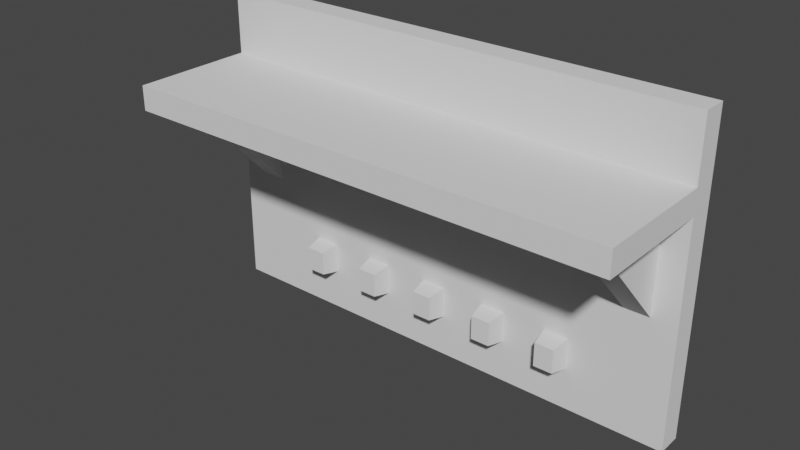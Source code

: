 # Source: coat_rack.blend  (saved by Blender 2.91.10; exported with 4.5.12 LTS)
import bpy
from mathutils import Matrix  # noqa: F401  (used for matrix-valued properties, if any)

bpy.ops.wm.read_factory_settings(use_empty=True)
scene = bpy.context.scene
scene.name = 'Scene'

# ---- world
world_world = bpy.data.worlds.new('World'); scene.world = world_world
world_world.use_nodes = True; world_world.node_tree.nodes.clear()
_N = world_world.node_tree.nodes; _L = world_world.node_tree.links
n0 = _N.new('ShaderNodeOutputWorld'); n0.name = 'World Output'; n0.location = (300, 300)
n1 = _N.new('ShaderNodeBackground'); n1.name = 'Background'; n1.location = (10, 300)
n1.inputs[0].default_value = (0.05088, 0.05088, 0.05088, 1.0)
_L.new(n1.outputs[0], n0.inputs[0])
n0.is_active_output = True
world_world.color = (0.05088, 0.05088, 0.05088)
world_world.use_sun_shadow = False
world_world.sun_shadow_jitter_overblur = 0.0

# ---- meshes
me_coat_rack = bpy.data.meshes.new('coat_rack')
me_coat_rack.from_pydata([(-0.1255, 0.0506, 0.1116), (-0.1255, 0.0506, 0.07262), (-0.1299, 0.08058, 0.1171), (-0.1299, 0.08058, 0.06713), (0.01559, 0.0506, 0.07262), (0.01559, 0.0506, 0.1116), (0.01999, 0.08058, 0.06713), (0.01999, 0.08058, 0.1171), (-0.01999, 0.08058, 0.1171), (0.01999, 0.08058, 0.1171), (-0.01559, 0.0506, 0.1116), (0.01559, 0.0506, 0.1116), (0.1255, 0.0506, 0.07262), (0.1255, 0.0506, 0.1116), (0.1299, 0.08058, 0.06713), (0.1299, 0.08058, 0.1171), (0.09435, 0.0506, 0.1116), (0.09435, 0.0506, 0.07262), (0.08995, 0.08058, 0.1171), (0.08995, 0.08058, 0.06713), (-0.01999, 0.08058, 0.06713), (-0.01559, 0.0506, 0.07262), (0.01999, 0.08058, 0.06713), (0.01559, 0.0506, 0.07262), (-0.01559, 0.0506, 0.1116), (-0.01559, 0.0506, 0.07262), (-0.01999, 0.08058, 0.1171), (-0.01999, 0.08058, 0.06713), (0.08995, 0.08058, 0.1171), (0.1299, 0.08058, 0.1171), (0.09435, 0.0506, 0.1116), (0.1255, 0.0506, 0.1116), (0.08995, 0.08058, 0.06713), (0.09435, 0.0506, 0.07262), (0.1299, 0.08058, 0.06713), (0.1255, 0.0506, 0.07262), (0.1999, 0.08058, 0.1171), (0.2399, 0.08058, 0.1171), (0.2043, 0.0506, 0.1116), (0.2355, 0.0506, 0.1116), (0.2043, 0.0506, 0.1116), (0.2043, 0.0506, 0.07262), (0.1999, 0.08058, 0.1171), (0.1999, 0.08058, 0.06713), (0.2355, 0.0506, 0.07262), (0.2355, 0.0506, 0.1116), (0.2399, 0.08058, 0.06713), (0.2399, 0.08058, 0.1171), (0.1999, 0.08058, 0.06713), (0.2043, 0.0506, 0.07262), (0.2399, 0.08058, 0.06713), (0.2355, 0.0506, 0.07262), (-0.09435, 0.0506, 0.07262), (-0.09435, 0.0506, 0.1116), (-0.08995, 0.08058, 0.06713), (-0.08995, 0.08058, 0.1171), (-0.1299, 0.08058, 0.1171), (-0.08995, 0.08058, 0.1171), (-0.1255, 0.0506, 0.1116), (-0.09435, 0.0506, 0.1116), (-0.3198, 0.08058, 0.1999), (-0.3598, 0.08058, 0.1999), (-0.3198, -0.06933, 0.3598), (-0.3598, -0.06933, 0.3598), (-0.3198, 0.08058, 0.1999), (-0.3198, -0.06933, 0.3598), (-0.3198, 0.08058, 0.3598), (0.3598, 0.08058, 0.1999), (0.3198, 0.08058, 0.1999), (0.3598, -0.06933, 0.3598), (0.3198, -0.06933, 0.3598), (0.3198, 0.08058, 0.3598), (0.3198, -0.06933, 0.3598), (0.3198, 0.08058, 0.1999), (0.3598, 0.08058, 0.1999), (0.3598, -0.06933, 0.3598), (0.3598, 0.08058, 0.3598), (0.1255, 0.0506, 0.07262), (0.09435, 0.0506, 0.07262), (0.1255, 0.0506, 0.1116), (0.09435, 0.0506, 0.1116), (-0.3598, 0.08058, 0.3598), (-0.3598, -0.06933, 0.3598), (-0.3598, 0.08058, 0.1999), (0.01559, 0.0506, 0.07262), (-0.01559, 0.0506, 0.07262), (0.01559, 0.0506, 0.1116), (-0.01559, 0.0506, 0.1116), (-0.09435, 0.0506, 0.07262), (-0.1255, 0.0506, 0.07262), (-0.09435, 0.0506, 0.1116), (-0.1255, 0.0506, 0.1116), (-0.2399, 0.08058, 0.06713), (-0.2355, 0.0506, 0.07262), (-0.1999, 0.08058, 0.06713), (-0.2043, 0.0506, 0.07262), (-0.2043, 0.0506, 0.07262), (-0.2355, 0.0506, 0.07262), (-0.2043, 0.0506, 0.1116), (-0.2355, 0.0506, 0.1116), (0.2355, 0.0506, 0.07262), (0.2043, 0.0506, 0.07262), (0.2355, 0.0506, 0.1116), (0.2043, 0.0506, 0.1116), (-0.2043, 0.0506, 0.07262), (-0.2043, 0.0506, 0.1116), (-0.1999, 0.08058, 0.06713), (-0.1999, 0.08058, 0.1171), (-0.2399, 0.08058, 0.1171), (-0.1999, 0.08058, 0.1171), (-0.2355, 0.0506, 0.1116), (-0.2043, 0.0506, 0.1116), (-0.2355, 0.0506, 0.1116), (-0.2355, 0.0506, 0.07262), (-0.2399, 0.08058, 0.1171), (-0.2399, 0.08058, 0.06713), (-0.1299, 0.08058, 0.06713), (-0.1255, 0.0506, 0.07262), (-0.08995, 0.08058, 0.06713), (-0.09435, 0.0506, 0.07262), (-0.3998, 0.08058, 0.4997), (-0.3998, 0.08058, 0.3998), (-0.3998, 0.1206, 0.4997), (-0.3998, 0.08058, 0.3598), (-0.3998, 0.08058, 0.0), (-0.3998, 0.1206, 0.0), (-0.3998, -0.1193, 0.3598), (-0.3998, -0.1193, 0.3998), (0.3998, 0.08058, 0.0), (0.3998, 0.08058, 0.3598), (0.3998, 0.1206, 0.0), (0.3998, 0.08058, 0.3998), (0.3998, 0.08058, 0.4997), (0.3998, 0.1206, 0.4997), (0.3998, -0.1193, 0.3998), (0.3998, -0.1193, 0.3598), (-0.3198, 0.08058, 0.3598), (-0.3198, -0.06933, 0.3598), (0.3198, 0.08058, 0.3598), (0.3198, -0.06933, 0.3598), (0.3998, -0.1193, 0.3598), (-0.3598, -0.06933, 0.3598), (-0.3998, -0.1193, 0.3598), (-0.3598, 0.08058, 0.3598), (-0.3998, 0.08058, 0.3598), (0.3598, -0.06933, 0.3598), (0.3998, 0.08058, 0.3598), (0.3598, 0.08058, 0.3598), (-0.3998, 0.1206, 0.0), (0.3998, 0.1206, 0.0), (-0.3998, 0.1206, 0.4997), (0.3998, 0.1206, 0.4997), (-0.3998, 0.1206, 0.0), (-0.3998, 0.08058, 0.0), (0.3998, 0.1206, 0.0), (0.3998, 0.08058, 0.0), (-0.3998, 0.08058, 0.3998), (0.3998, 0.08058, 0.3998), (-0.3998, -0.1193, 0.3998), (0.3998, -0.1193, 0.3998), (-0.3998, 0.08058, 0.4997), (-0.3998, 0.1206, 0.4997), (0.3998, 0.08058, 0.4997), (0.3998, 0.1206, 0.4997), (-0.3998, 0.08058, 0.0), (0.2399, 0.08058, 0.06713), (0.3998, 0.08058, 0.0), (0.3598, 0.08058, 0.1999), (0.3998, 0.08058, 0.3598), (0.2399, 0.08058, 0.1171), (0.1999, 0.08058, 0.1171), (0.1299, 0.08058, 0.1171), (0.08995, 0.08058, 0.1171), (0.01999, 0.08058, 0.1171), (-0.01999, 0.08058, 0.1171), (-0.08995, 0.08058, 0.1171), (-0.1299, 0.08058, 0.1171), (-0.1999, 0.08058, 0.1171), (-0.2399, 0.08058, 0.1171), (0.3598, 0.08058, 0.3598), (-0.2399, 0.08058, 0.06713), (0.1999, 0.08058, 0.06713), (0.1299, 0.08058, 0.06713), (0.08995, 0.08058, 0.06713), (0.01999, 0.08058, 0.06713), (-0.01999, 0.08058, 0.06713), (-0.08995, 0.08058, 0.06713), (-0.1299, 0.08058, 0.06713), (-0.1999, 0.08058, 0.06713), (-0.3598, 0.08058, 0.1999), (-0.3998, 0.08058, 0.3598), (0.3198, 0.08058, 0.1999), (-0.3198, 0.08058, 0.1999), (0.3198, 0.08058, 0.3598), (-0.3198, 0.08058, 0.3598), (-0.3598, 0.08058, 0.3598), (0.3998, 0.08058, 0.3998), (-0.3998, 0.08058, 0.3998), (0.3998, 0.08058, 0.4997), (-0.3998, 0.08058, 0.4997), (0.3998, -0.1193, 0.3598), (-0.3998, -0.1193, 0.3598), (0.3998, -0.1193, 0.3998), (-0.3998, -0.1193, 0.3998)], [], [(2, 1, 0), (1, 2, 3), (6, 5, 4), (5, 6, 7), (10, 9, 8), (9, 10, 11), (14, 13, 12), (13, 14, 15), (18, 17, 16), (17, 18, 19), (22, 21, 20), (21, 22, 23), (26, 25, 24), (25, 26, 27), (30, 29, 28), (29, 30, 31), (34, 33, 32), (33, 34, 35), (38, 37, 36), (37, 38, 39), (42, 41, 40), (41, 42, 43), (46, 45, 44), (45, 46, 47), (50, 49, 48), (49, 50, 51), (54, 53, 52), (53, 54, 55), (58, 57, 56), (57, 58, 59), (62, 61, 60), (61, 62, 63), (66, 65, 64), (69, 68, 67), (68, 69, 70), (73, 72, 71), (76, 75, 74), (79, 78, 77), (78, 79, 80), (83, 82, 81), (86, 85, 84), (85, 86, 87), (90, 89, 88), (89, 90, 91), (94, 93, 92), (93, 94, 95), (98, 97, 96), (97, 98, 99), (102, 101, 100), (101, 102, 103), (106, 105, 104), (105, 106, 107), (110, 109, 108), (109, 110, 111), (114, 113, 112), (113, 114, 115), (118, 117, 116), (117, 118, 119), (122, 121, 120), (121, 122, 123), (123, 122, 124), (124, 122, 125), (126, 121, 123), (121, 126, 127), (130, 129, 128), (129, 130, 131), (131, 130, 132), (132, 130, 133), (134, 129, 131), (129, 134, 135), (138, 137, 136), (139, 137, 138), (140, 137, 139), (140, 141, 137), (142, 141, 140), (142, 143, 141), (143, 142, 144), (140, 139, 145), (140, 145, 146), (146, 145, 147), (150, 149, 148), (149, 150, 151), (154, 153, 152), (153, 154, 155), (158, 157, 156), (157, 158, 159), (162, 161, 160), (161, 162, 163), (166, 165, 164), (165, 166, 167), (167, 166, 168), (165, 167, 169), (169, 167, 170), (170, 167, 171), (171, 167, 172), (172, 167, 173), (173, 167, 174), (174, 167, 175), (175, 167, 176), (176, 167, 177), (177, 167, 178), (167, 168, 179), (180, 164, 165), (180, 165, 181), (180, 181, 182), (170, 182, 181), (182, 170, 171), (180, 182, 183), (180, 183, 184), (172, 184, 183), (184, 172, 173), (180, 184, 185), (180, 185, 186), (174, 186, 185), (186, 174, 175), (180, 186, 187), (180, 187, 188), (176, 188, 187), (188, 176, 177), (189, 180, 178), (189, 164, 180), (164, 189, 190), (189, 178, 167), (189, 167, 191), (189, 191, 192), (193, 192, 191), (192, 193, 194), (190, 189, 195), (198, 197, 196), (197, 198, 199), (202, 201, 200), (201, 202, 203)])
me_coat_rack.polygons.foreach_set('use_smooth', [0, 0, 0, 0, 0, 0, 0, 0, 0, 0, 0, 0, 0, 0, 0, 0, 0, 0, 0, 0, 0, 0, 0, 0, 0, 0, 0, 0, 0, 0, 0, 0, 0, 0, 0, 0, 0, 0, 0, 0, 0, 0, 0, 0, 0, 0, 0, 0, 0, 0, 0, 0, 0, 0, 0, 0, 0, 0, 0, 0, 0, 0, 0, 0, 0, 0, 0, 0, 0, 0, 0, 0, 0, 0, 0, 0, 0, 0, 0, 0, 0, 0, 0, 0, 0, 0, 0, 0, 0, 0, 0, 0, 0, 0, 0, 0, 0, 0, 0, 0, 0, 0, 0, 1, 1, 0, 0, 1, 1, 0, 0, 1, 1, 0, 0, 1, 1, 0, 0, 0, 0, 0, 0, 1, 1, 0, 0, 0, 0, 0, 0, 0])
_uv = me_coat_rack.uv_layers.new(name='UVMap')
_uv.uv.foreach_set('vector', [-3.499, 2.583, -2.83, 1.602, -2.83, 2.462, -2.83, 1.602, -3.499, 2.583, -3.499, 1.481, 5.707, 1.481, 5.038, 2.462, 5.038, 1.602, 5.038, 2.462, 5.707, 1.481, 5.707, 2.583, 8.475, 4.131, 9.26, 4.803, 8.378, 4.803, 9.26, 4.803, 8.475, 4.131, 9.163, 4.131, 6.058, 1.481, 5.39, 2.462, 5.39, 1.602, 5.39, 2.462, 6.058, 1.481, 6.058, 2.583, -2.795, 2.583, -2.127, 1.602, -2.127, 2.462, -2.127, 1.602, -2.795, 2.583, -2.795, 1.481, 9.26, -4.07, 8.475, -3.398, 8.378, -4.07, 8.475, -3.398, 9.26, -4.07, 9.163, -3.398, -3.147, 2.583, -2.479, 1.602, -2.479, 2.462, -2.479, 1.602, -3.147, 2.583, -3.147, 1.481, 10.9, 4.131, 11.69, 4.803, 10.8, 4.803, 11.69, 4.803, 10.9, 4.131, 11.59, 4.131, 11.69, -4.07, 10.9, -3.398, 10.8, -4.07, 10.9, -3.398, 11.69, -4.07, 11.59, -3.398, 13.33, 4.131, 14.11, 4.803, 13.23, 4.803, 14.11, 4.803, 13.33, 4.131, 14.01, 4.131, -2.443, 2.583, -1.775, 1.602, -1.775, 2.462, -1.775, 1.602, -2.443, 2.583, -2.443, 1.481, 6.41, 1.481, 5.742, 2.462, 5.742, 1.602, 5.742, 2.462, 6.41, 1.481, 6.41, 2.583, 14.11, -4.07, 13.33, -3.398, 13.23, -4.07, 13.33, -3.398, 14.11, -4.07, 14.01, -3.398, 5.355, 1.481, 4.686, 2.462, 4.686, 1.602, 4.686, 2.462, 5.355, 1.481, 5.355, 2.583, 6.05, 4.131, 6.835, 4.803, 5.953, 4.803, 6.835, 4.803, 6.05, 4.131, 6.738, 4.131, 1.764, 5.036, 0.8819, 0.2011, 1.764, 0.2011, 0.8819, 0.2011, 1.764, 5.036, 0.8819, 5.036, 4.409, 7.937, 1.102, 7.937, 4.409, 4.409, 16.76, 5.036, 15.87, 0.2011, 16.76, 0.2011, 15.87, 0.2011, 16.76, 5.036, 15.87, 5.036, -4.409, 4.409, -1.102, 7.937, -4.409, 7.937, 4.409, 7.937, 1.102, 7.937, 4.409, 4.409, 11.59, 2.462, 10.9, 1.602, 11.59, 1.602, 10.9, 1.602, 11.59, 2.462, 10.9, 2.462, -4.409, 4.409, -1.102, 7.937, -4.409, 7.937, 9.163, 2.462, 8.475, 1.602, 9.163, 1.602, 8.475, 1.602, 9.163, 2.462, 8.475, 2.462, 6.738, 2.462, 6.05, 1.602, 6.738, 1.602, 6.05, 1.602, 6.738, 2.462, 6.05, 2.462, 4.409, -4.07, 3.625, -3.398, 3.528, -4.07, 3.625, -3.398, 4.409, -4.07, 4.312, -3.398, 4.312, 2.462, 3.625, 1.602, 4.312, 1.602, 3.625, 1.602, 4.312, 2.462, 3.625, 2.462, 14.01, 2.462, 13.33, 1.602, 14.01, 1.602, 13.33, 1.602, 14.01, 2.462, 13.33, 2.462, 5.003, 1.481, 4.334, 2.462, 4.334, 1.602, 4.334, 2.462, 5.003, 1.481, 5.003, 2.583, 3.625, 4.131, 4.409, 4.803, 3.528, 4.803, 4.409, 4.803, 3.625, 4.131, 4.312, 4.131, -3.851, 2.583, -3.182, 1.602, -3.182, 2.462, -3.182, 1.602, -3.851, 2.583, -3.851, 1.481, 6.835, -4.07, 6.05, -3.398, 5.953, -4.07, 6.05, -3.398, 6.835, -4.07, 6.738, -3.398, -5.291, 11.02, -4.409, 8.819, -4.409, 11.02, -4.409, 8.819, -5.291, 11.02, -4.409, 7.937, -4.409, 7.937, -5.291, 11.02, -4.409, 0.0, -4.409, 0.0, -5.291, 11.02, -5.291, 0.0, 3.427e-29, 7.937, -4.409, 8.819, -4.409, 7.937, -4.409, 8.819, 3.427e-29, 7.937, 3.427e-29, 8.819, 5.291, 0.0, 4.409, 7.937, 4.409, 0.0, 4.409, 7.937, 5.291, 0.0, 4.409, 8.819, 4.409, 8.819, 5.291, 0.0, 4.409, 11.02, 4.409, 11.02, 5.291, 0.0, 5.291, 11.02, 1.02e-16, 8.819, 4.409, 7.937, 4.409, 8.819, 4.409, 7.937, 1.02e-16, 8.819, 1.02e-16, 7.937, -15.87, 4.409, -1.764, 1.102, -1.764, 4.409, -15.87, 1.102, -1.764, 1.102, -15.87, 4.409, -17.64, 0.0, -1.764, 1.102, -15.87, 1.102, -17.64, 0.0, -0.8819, 1.102, -1.764, 1.102, -1.421e-14, 0.0, -0.8819, 1.102, -17.64, 0.0, -1.421e-14, 0.0, -0.8819, 4.409, -0.8819, 1.102, -0.8819, 4.409, -1.421e-14, 0.0, 0.0, 4.409, -17.64, 0.0, -15.87, 1.102, -16.76, 1.102, -17.64, 0.0, -16.76, 1.102, -17.64, 4.409, -17.64, 4.409, -16.76, 1.102, -16.76, 4.409, -1.276e-14, 11.02, -17.64, 0.0, -1.276e-14, 0.0, -17.64, 0.0, -1.276e-14, 11.02, -17.64, 11.02, -17.64, 5.291, 0.0, 4.409, 0.0, 5.291, 0.0, 4.409, -17.64, 5.291, -17.64, 4.409, 1.421e-14, 0.0, 17.64, 4.409, 0.0, 4.409, 17.64, 4.409, 1.421e-14, 0.0, 17.64, 0.0, 17.64, 4.409, 0.0, 5.291, 0.0, 4.409, 0.0, 5.291, 17.64, 4.409, 17.64, 5.291, 17.64, 0.0, 14.11, 1.481, 1.063e-14, 0.0, 14.11, 1.481, 17.64, 0.0, 16.76, 4.409, 16.76, 4.409, 17.64, 0.0, 17.64, 7.937, 14.11, 1.481, 16.76, 4.409, 14.11, 2.583, 14.11, 2.583, 16.76, 4.409, 13.23, 2.583, 13.23, 2.583, 16.76, 4.409, 11.69, 2.583, 11.69, 2.583, 16.76, 4.409, 10.8, 2.583, 10.8, 2.583, 16.76, 4.409, 9.26, 2.583, 9.26, 2.583, 16.76, 4.409, 8.378, 2.583, 8.378, 2.583, 16.76, 4.409, 6.835, 2.583, 6.835, 2.583, 16.76, 4.409, 5.953, 2.583, 5.953, 2.583, 16.76, 4.409, 4.409, 2.583, 4.409, 2.583, 16.76, 4.409, 3.528, 2.583, 16.76, 4.409, 17.64, 7.937, 16.76, 7.937, 3.528, 1.481, 1.063e-14, 0.0, 14.11, 1.481, 3.528, 1.481, 14.11, 1.481, 13.23, 1.481, 3.528, 1.481, 13.23, 1.481, 11.69, 1.481, 13.23, 2.583, 11.69, 1.481, 13.23, 1.481, 11.69, 1.481, 13.23, 2.583, 11.69, 2.583, 3.528, 1.481, 11.69, 1.481, 10.8, 1.481, 3.528, 1.481, 10.8, 1.481, 9.26, 1.481, 10.8, 2.583, 9.26, 1.481, 10.8, 1.481, 9.26, 1.481, 10.8, 2.583, 9.26, 2.583, 3.528, 1.481, 9.26, 1.481, 8.378, 1.481, 3.528, 1.481, 8.378, 1.481, 6.835, 1.481, 8.378, 2.583, 6.835, 1.481, 8.378, 1.481, 6.835, 1.481, 8.378, 2.583, 6.835, 2.583, 3.528, 1.481, 6.835, 1.481, 5.953, 1.481, 3.528, 1.481, 5.953, 1.481, 4.409, 1.481, 5.953, 2.583, 4.409, 1.481, 5.953, 1.481, 4.409, 1.481, 5.953, 2.583, 4.409, 2.583, 0.8819, 4.409, 3.528, 1.481, 3.528, 2.583, 0.8819, 4.409, 1.063e-14, 0.0, 3.528, 1.481, 1.063e-14, 0.0, 0.8819, 4.409, 1.063e-14, 7.937, 0.8819, 4.409, 3.528, 2.583, 16.76, 4.409, 0.8819, 4.409, 16.76, 4.409, 15.87, 4.409, 0.8819, 4.409, 15.87, 4.409, 1.764, 4.409, 15.87, 7.937, 1.764, 4.409, 15.87, 4.409, 1.764, 4.409, 15.87, 7.937, 1.764, 7.937, 1.063e-14, 7.937, 0.8819, 4.409, 0.8819, 7.937, 17.64, 11.02, 1.063e-14, 8.819, 17.64, 8.819, 1.063e-14, 8.819, 17.64, 11.02, 1.063e-14, 11.02, 17.64, 8.819, 1.421e-14, 7.937, 17.64, 7.937, 1.421e-14, 7.937, 17.64, 8.819, 1.421e-14, 8.819])
me_coat_rack.use_remesh_fix_poles = True
me_coat_rack.use_remesh_preserve_attributes = False
me_coat_rack.use_mirror_vertex_groups = False
me_coat_rack.update()
me_coat_rack.normals_split_custom_set([tuple(v) for v in zip(*[iter([-0.9894, -0.1451, 0.0, -0.9894, -0.1451, 0.0, -0.9894, -0.1451, 0.0, -0.9894, -0.1451, 0.0, -0.9894, -0.1451, 0.0, -0.9894, -0.1451, 0.0, 0.9894, -0.1451, 0.0, 0.9894, -0.1451, 0.0, 0.9894, -0.1451, 0.0, 0.9894, -0.1451, 0.0, 0.9894, -0.1451, 0.0, 0.9894, -0.1451, 0.0, 0.0, -0.1803, 0.9836, 0.0, -0.1803, 0.9836, 0.0, -0.1803, 0.9836, 0.0, -0.1803, 0.9836, 0.0, -0.1803, 0.9836, 0.0, -0.1803, 0.9836, 0.9894, -0.1451, 0.0, 0.9894, -0.1451, 0.0, 0.9894, -0.1451, 0.0, 0.9894, -0.1451, 0.0, 0.9894, -0.1451, 0.0, 0.9894, -0.1451, 0.0, -0.9894, -0.1451, 0.0, -0.9894, -0.1451, 0.0, -0.9894, -0.1451, 0.0, -0.9894, -0.1451, 0.0, -0.9894, -0.1451, 0.0, -0.9894, -0.1451, 0.0, 0.0, -0.1803, -0.9836, 0.0, -0.1803, -0.9836, 0.0, -0.1803, -0.9836, 0.0, -0.1803, -0.9836, 0.0, -0.1803, -0.9836, 0.0, -0.1803, -0.9836, -0.9894, -0.1451, 0.0, -0.9894, -0.1451, 0.0, -0.9894, -0.1451, 0.0, -0.9894, -0.1451, 0.0, -0.9894, -0.1451, 0.0, -0.9894, -0.1451, 0.0, 0.0, -0.1803, 0.9836, 0.0, -0.1803, 0.9836, 0.0, -0.1803, 0.9836, 0.0, -0.1803, 0.9836, 0.0, -0.1803, 0.9836, 0.0, -0.1803, 0.9836, 0.0, -0.1803, -0.9836, 0.0, -0.1803, -0.9836, 0.0, -0.1803, -0.9836, 0.0, -0.1803, -0.9836, 0.0, -0.1803, -0.9836, 0.0, -0.1803, -0.9836, 0.0, -0.1803, 0.9836, 0.0, -0.1803, 0.9836, 0.0, -0.1803, 0.9836, 0.0, -0.1803, 0.9836, 0.0, -0.1803, 0.9836, 0.0, -0.1803, 0.9836, -0.9894, -0.1451, 0.0, -0.9894, -0.1451, 0.0, -0.9894, -0.1451, 0.0, -0.9894, -0.1451, 0.0, -0.9894, -0.1451, 0.0, -0.9894, -0.1451, 0.0, 0.9894, -0.1451, 0.0, 0.9894, -0.1451, 0.0, 0.9894, -0.1451, 0.0, 0.9894, -0.1451, 0.0, 0.9894, -0.1451, 0.0, 0.9894, -0.1451, 0.0, 0.0, -0.1803, -0.9836, 0.0, -0.1803, -0.9836, 0.0, -0.1803, -0.9836, 0.0, -0.1803, -0.9836, 0.0, -0.1803, -0.9836, 0.0, -0.1803, -0.9836, 0.9894, -0.1451, 0.0, 0.9894, -0.1451, 0.0, 0.9894, -0.1451, 0.0, 0.9894, -0.1451, 0.0, 0.9894, -0.1451, 0.0, 0.9894, -0.1451, 0.0, 0.0, -0.1803, 0.9836, 0.0, -0.1803, 0.9836, 0.0, -0.1803, 0.9836, 0.0, -0.1803, 0.9836, 0.0, -0.1803, 0.9836, 0.0, -0.1803, 0.9836, 0.0, -0.7295, -0.6839, 0.0, -0.7295, -0.6839, 0.0, -0.7295, -0.6839, 0.0, -0.7295, -0.6839, 0.0, -0.7295, -0.6839, 0.0, -0.7295, -0.6839, 1.0, 0.0, 0.0, 1.0, 0.0, 0.0, 1.0, 0.0, 0.0, 0.0, -0.7295, -0.6839, 0.0, -0.7295, -0.6839, 0.0, -0.7295, -0.6839, 0.0, -0.7295, -0.6839, 0.0, -0.7295, -0.6839, 0.0, -0.7295, -0.6839, -1.0, 0.0, 0.0, -1.0, 0.0, 0.0, -1.0, 0.0, 0.0, 1.0, 0.0, 0.0, 1.0, 0.0, 0.0, 1.0, 0.0, 0.0, 0.0, -1.0, 0.0, 0.0, -1.0, 0.0, 0.0, -1.0, 0.0, 0.0, -1.0, 0.0, 0.0, -1.0, 0.0, 0.0, -1.0, 0.0, -1.0, 0.0, 0.0, -1.0, 0.0, 0.0, -1.0, 0.0, 0.0, 0.0, -1.0, 0.0, 0.0, -1.0, 0.0, 0.0, -1.0, 0.0, 0.0, -1.0, 0.0, 0.0, -1.0, 0.0, 0.0, -1.0, 0.0, 0.0, -1.0, 0.0, 0.0, -1.0, 0.0, 0.0, -1.0, 0.0, 0.0, -1.0, 0.0, 0.0, -1.0, 0.0, 0.0, -1.0, 0.0, 0.0, -0.1803, -0.9836, 0.0, -0.1803, -0.9836, 0.0, -0.1803, -0.9836, 0.0, -0.1803, -0.9836, 0.0, -0.1803, -0.9836, 0.0, -0.1803, -0.9836, 0.0, -1.0, 0.0, 0.0, -1.0, 0.0, 0.0, -1.0, 0.0, 0.0, -1.0, 0.0, 0.0, -1.0, 0.0, 0.0, -1.0, 0.0, 0.0, -1.0, 0.0, 0.0, -1.0, 0.0, 0.0, -1.0, 0.0, 0.0, -1.0, 0.0, 0.0, -1.0, 0.0, 0.0, -1.0, 0.0, 0.9894, -0.1451, 0.0, 0.9894, -0.1451, 0.0, 0.9894, -0.1451, 0.0, 0.9894, -0.1451, 0.0, 0.9894, -0.1451, 0.0, 0.9894, -0.1451, 0.0, 0.0, -0.1803, 0.9836, 0.0, -0.1803, 0.9836, 0.0, -0.1803, 0.9836, 0.0, -0.1803, 0.9836, 0.0, -0.1803, 0.9836, 0.0, -0.1803, 0.9836, -0.9894, -0.1451, 0.0, -0.9894, -0.1451, 0.0, -0.9894, -0.1451, 0.0, -0.9894, -0.1451, 0.0, -0.9894, -0.1451, 0.0, -0.9894, -0.1451, 0.0, 0.0, -0.1803, -0.9836, 0.0, -0.1803, -0.9836, 0.0, -0.1803, -0.9836, 0.0, -0.1803, -0.9836, 0.0, -0.1803, -0.9836, 0.0, -0.1803, -0.9836, -1.0, 0.0, 0.0, -1.0, 0.0, 0.0, -1.0, 0.0, 0.0, -1.0, -4.662e-06, 0.0, -1.0, -4.662e-06, 0.0, -1.0, -4.662e-06, 0.0, -1.0, 0.0, 0.0, -1.0, 0.0, 0.0, -1.0, 0.0, 0.0, -1.0, 0.0, 0.0, -1.0, 0.0, 0.0, -1.0, 0.0, 0.0, -1.0, 0.0, 0.0, -1.0, 0.0, 0.0, -1.0, 0.0, 0.0, -1.0, 0.0, 0.0, -1.0, 0.0, 0.0, -1.0, 0.0, 0.0, 1.0, 0.0, 0.0, 1.0, 0.0, 0.0, 1.0, 0.0, 0.0, 1.0, 0.0, 0.0, 1.0, 0.0, 0.0, 1.0, 0.0, 0.0, 1.0, 0.0, 0.0, 1.0, 0.0, 0.0, 1.0, 0.0, 0.0, 1.0, 0.0, 0.0, 1.0, 0.0, 0.0, 1.0, 0.0, 0.0, 1.0, 0.0, 0.0, 1.0, 0.0, 0.0, 1.0, 0.0, 0.0, 1.0, 0.0, 0.0, 1.0, 0.0, 0.0, 1.0, 0.0, 0.0, 0.0, 0.0, -1.0, 0.0, 0.0, -1.0, 0.0, 0.0, -1.0, 0.0, 0.0, -1.0, 0.0, 0.0, -1.0, 0.0, 0.0, -1.0, 0.0, 0.0, -1.0, 0.0, 0.0, -1.0, 0.0, 0.0, -1.0, 0.0, 0.0, -1.0, 0.0, 0.0, -1.0, 0.0, 0.0, -1.0, 0.0, 0.0, -1.0, 0.0, 0.0, -1.0, 0.0, 0.0, -1.0, 1.243e-06, 0.0, -1.0, 1.243e-06, 0.0, -1.0, 1.243e-06, 0.0, -1.0, 0.0, 0.0, -1.0, 0.0, 0.0, -1.0, 0.0, 0.0, -1.0, 0.0, 0.0, -1.0, 0.0, 0.0, -1.0, 0.0, 0.0, -1.0, -9.324e-07, 0.0, -1.0, -9.324e-07, 0.0, -1.0, -9.324e-07, 0.0, -1.0, 0.0, 0.0, -1.0, 0.0, 0.0, -1.0, 0.0, 0.0, -1.0, 0.0, 1.0, 0.0, 0.0, 1.0, 0.0, 0.0, 1.0, 0.0, 0.0, 1.0, 0.0, 0.0, 1.0, 0.0, 0.0, 1.0, 0.0, 0.0, 0.0, -1.0, 0.0, 0.0, -1.0, 0.0, 0.0, -1.0, 0.0, 0.0, -1.0, 0.0, 0.0, -1.0, 0.0, 0.0, -1.0, 0.0, 0.0, 1.0, 0.0, 0.0, 1.0, 0.0, 0.0, 1.0, 0.0, 0.0, 1.0, 0.0, 0.0, 1.0, 0.0, 0.0, 1.0, 0.0, 0.0, 1.0, 0.0, 0.0, 1.0, 0.0, 0.0, 1.0, 0.0, 0.0, 1.0, 0.0, 0.0, 1.0, 0.0, 0.0, 1.0, 0.0, -1.0, -1.388e-07, 0.0, -1.0, -1.388e-07, 0.0, -1.0, -1.388e-07, 0.0, -1.0, -3.181e-08, 0.0, -1.0, -3.181e-08, 0.0, -1.0, -3.181e-08, 0.0, -1.0, 0.0, 0.0, -1.0, 0.0, 0.0, -1.0, 0.0, 0.0, -1.0, 0.0, 0.0, -1.0, 0.0, 0.0, -1.0, 0.0, 0.0, -1.0, 5.628e-07, 0.0, -1.0, 5.628e-07, 0.0, -1.0, 5.628e-07, 0.0, -1.0, 0.0, 0.0, -1.0, 0.0, 0.0, -1.0, 0.0, 0.0, -1.0, -1.126e-06, 0.0, -1.0, -1.126e-06, 0.0, -1.0, -1.126e-06, 0.0, -1.0, 0.0, 0.0, -1.0, 0.0, 0.0, -1.0, 0.0, 0.0, -1.0, -1.126e-06, 0.0, -1.0, -1.126e-06, 0.0, -1.0, -1.126e-06, 0.0, -1.0, 1.286e-06, 0.0, -1.0, 1.286e-06, 0.0, -1.0, 1.286e-06, 0.0, -1.0, 0.0, 0.0, -1.0, 0.0, 0.0, -1.0, 0.0, 0.0, -1.0, 0.0, 0.0, -1.0, 0.0, 0.0, -1.0, 0.0, 0.0, -1.0, 0.0, 0.0, -1.0, 0.0, 0.0, -1.0, 0.0, 0.0, -1.0, 0.0, 0.0, -1.0, 0.0, 0.0, -1.0, 0.0, 0.0, -1.0, 2.314e-07, 0.0, -1.0, 2.314e-07, 0.0, -1.0, 2.314e-07, 0.0, 0.0, 0.0, 4.797e-05, 1.0, 4.371e-08, 4.797e-05, 1.0, 4.371e-08, 0.0, 0.0, 0.0, 4.797e-05, 1.0, 4.371e-08, 4.797e-05, 1.0, -4.371e-08, 0.0, -1.0, 0.0, 0.0, -1.0, 0.0, 0.0, -1.0, 0.0, 0.0, -1.0, 0.0, 0.0, -1.0, 0.0, 0.0, -1.0, 0.0, 0.0, 0.0, 0.0, 4.797e-05, 1.0, -4.371e-08, 4.797e-05, -1.0, -4.371e-08, 0.0, 0.0, 0.0, 4.797e-05, -1.0, -4.371e-08, 4.797e-05, 1.0, -4.371e-08, 0.0, -1.0, 0.0, 0.0, -1.0, 0.0, 0.0, -1.0, 0.0, 0.0, -1.0, 0.0, 0.0, -1.0, 0.0, 0.0, -1.0, 0.0, 0.0, 0.0, 0.0, 4.797e-05, 1.0, -4.371e-08, 4.797e-05, 1.0, 4.371e-08, 0.0, 0.0, 0.0, 4.797e-05, 1.0, 4.371e-08, 4.797e-05, 1.0, -4.371e-08, 0.0, -1.0, 0.0, 0.0, -1.0, 0.0, 0.0, -1.0, 0.0, 0.0, -1.0, 0.0, 0.0, -1.0, 0.0, 0.0, -1.0, 0.0, 0.0, 0.0, 0.0, 4.797e-05, 1.0, -4.371e-08, 4.797e-05, 1.0, 4.371e-08, 0.0, 0.0, 0.0, 4.797e-05, 1.0, 4.371e-08, 4.797e-05, -1.0, -4.371e-08, 0.0, -1.0, 0.0, 0.0, -1.0, 0.0, 0.0, -1.0, 0.0, 0.0, -1.0, 0.0, 0.0, -1.0, 0.0, 0.0, -1.0, 0.0, 0.0, -1.0, 0.0, 0.0, -1.0, 0.0, 0.0, -1.0, 0.0, 0.0, -1.0, -6.362e-08, 0.0, -1.0, -6.362e-08, 0.0, -1.0, -6.362e-08, 0.0, -1.0, 0.0, 0.0, -1.0, 0.0, 0.0, -1.0, 0.0, 0.0, -1.0, 1.251e-07, 0.0, -1.0, 1.251e-07, 0.0, -1.0, 1.251e-07, 0.0, 0.0, 0.0, 4.797e-05, 1.0, 4.371e-08, 4.797e-05, 1.0, 4.371e-08, 0.0, 0.0, 0.0, 4.797e-05, 1.0, 4.371e-08, 4.797e-05, 1.0, -4.371e-08, 0.0, -1.0, 0.0, 0.0, -1.0, 0.0, 0.0, -1.0, 0.0, 0.0, -1.0, 0.0, 0.0, -1.0, 0.0, 0.0, -1.0, 0.0, 0.0, -1.0, 0.0, 0.0, -1.0, 0.0, 0.0, -1.0, 0.0, 0.0, -1.0, 0.0, 0.0, -1.0, 0.0, 0.0, -1.0, 0.0, 0.0, -1.0, 0.0, 0.0, -1.0, 0.0, 0.0, -1.0, 0.0, 0.0, -1.0, 0.0, 0.0, -1.0, 0.0, 0.0, -1.0, 0.0, 0.0, -1.0, 0.0, 0.0, -1.0, 0.0, 0.0, -1.0, 0.0])] * 3)])

# ---- objects
ob_coat_rack = bpy.data.objects.new('coat_rack', me_coat_rack)

# ---- transforms, parenting, visibility, modifiers, constraints
ob_coat_rack.location = (0.0, 0.0, 0.0)
ob_coat_rack.rotation_mode = 'QUATERNION'
ob_coat_rack.rotation_quaternion = (1.0, 0.0, 0.0, 0.0)
ob_coat_rack.lineart.crease_threshold = 0.0

# ---- collection membership
scene.collection.objects.link(ob_coat_rack)

# ---- scene / render settings (as saved in the file)
scene.frame_start = 1; scene.frame_end = 250; scene.frame_set(1)
scene.render.engine = 'BLENDER_EEVEE_NEXT'
scene.cycles.use_denoising = False
scene.cycles.samples = 128
scene.cycles.sampling_pattern = 'TABULATED_SOBOL'
scene.cycles.use_adaptive_sampling = False
scene.cycles.use_light_tree = False
scene.view_settings.view_transform = 'Filmic'
bpy.context.view_layer.update()

# ---- added for rendering (the .blend has no active camera and no usable light): camera, sun
cam_auto = bpy.data.cameras.new('AutoCamera')
cam_auto.lens = 50.0
cam_auto.sensor_width = 36.0
cam_auto.clip_end = 1000.0
ob_auto_camera = bpy.data.objects.new('AutoCamera', cam_auto)
scene.collection.objects.link(ob_auto_camera)
ob_auto_camera.location = (0.900134, -1.07953, 0.969962)
ob_auto_camera.rotation_euler = (1.09748, -7.21219e-08, 0.694738)
scene.camera = ob_auto_camera
light_auto_sun = bpy.data.lights.new('AutoSun', 'SUN')
light_auto_sun.energy = 3.0
light_auto_sun.angle = 0.0523599
ob_auto_sun = bpy.data.objects.new('AutoSun', light_auto_sun)
scene.collection.objects.link(ob_auto_sun)
ob_auto_sun.rotation_euler = (0.872665, 0.174533, 0.523599)
bpy.context.view_layer.update()
